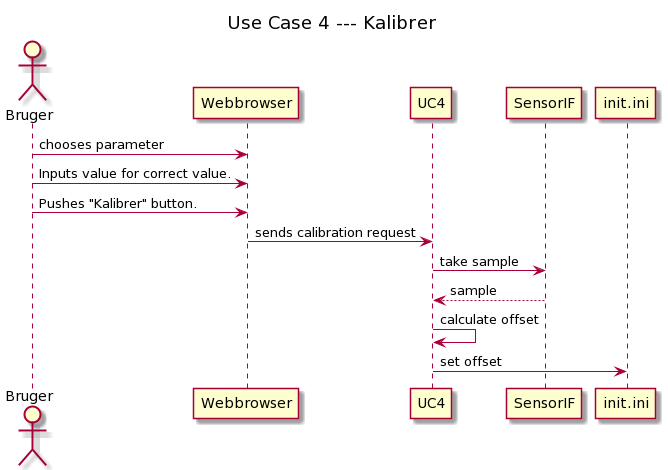

The diagram above was rendered by PlantUML. Its source (embedded in the PNG):
@startuml
title: Use Case 4 --- Kalibrer

actor Bruger
participant Webbrowser
participant UC4
participant SensorIF
participant init.ini

Bruger -> Webbrowser: chooses parameter
Bruger -> Webbrowser: Inputs value for correct value.
Bruger -> Webbrowser: Pushes "Kalibrer" button.
Webbrowser->UC4: sends calibration request
UC4 -> SensorIF: take sample
SensorIF --> UC4: sample
UC4 -> UC4: calculate offset
UC4 -> init.ini: set offset
@enduml